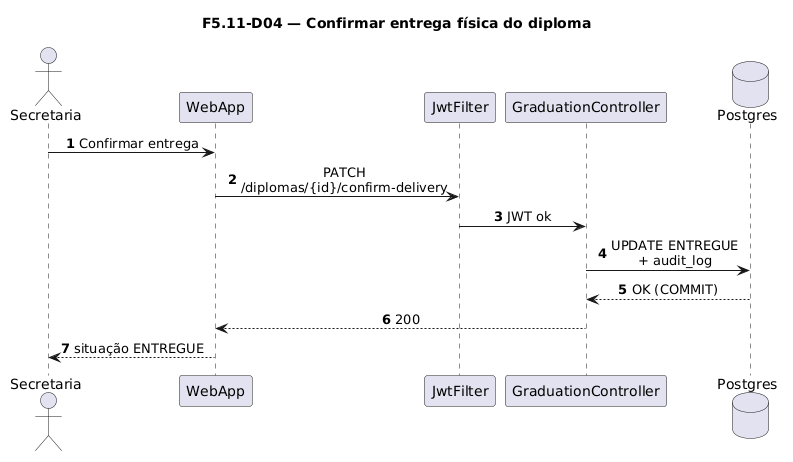

The diagram above was rendered by PlantUML. Its source (embedded in the PNG):
@startuml
title F5.11-D04 — Confirmar entrega física do diploma
skinparam sequenceMessageAlign center
skinparam responseMessageBelowArrow true
skinparam maxMessageSize 220
autonumber

actor "Secretaria" as Sec
participant "WebApp" as WebApp
participant "JwtFilter" as Jwt
participant "GraduationController" as Ctrl
database "Postgres" as Postgres

Sec -> WebApp: Confirmar entrega
WebApp -> Jwt: PATCH /diplomas/{id}/confirm-delivery
Jwt -> Ctrl: JWT ok
Ctrl -> Postgres: UPDATE ENTREGUE\n+ audit_log
Postgres --> Ctrl: OK (COMMIT)
Ctrl --> WebApp: 200
WebApp --> Sec: situação ENTREGUE
@enduml